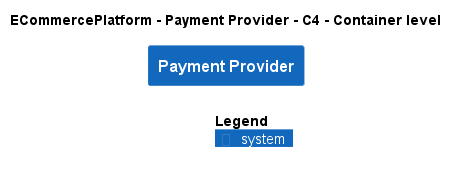

The diagram above was rendered by PlantUML. Its source (embedded in the PNG):
@startuml
!include ..\..\..\.c4s\C4_Container.puml

AddElementTag("c4interflow:lifecycle:new", $bgColor=green, $fontColor=#ffffff, $borderColor=green, $shadowing="False")
AddElementTag("c4interflow:lifecycle:changed", $bgColor=orange, $fontColor=#ffffff, $borderColor=orange, $shadowing="False")
AddElementTag("c4interflow:lifecycle:removed", $bgColor=red, $fontColor=#ffffff, $borderColor=red, $shadowing="False")

AddRelTag("c4interflow:lifecycle:new", $textColor=green, $lineColor=green)
AddRelTag("c4interflow:lifecycle:changed", $textColor=orange, $lineColor=orange)
AddRelTag("c4interflow:lifecycle:removed", $textColor=red, $lineColor=red)

SHOW_PERSON_PORTRAIT()
LAYOUT_TOP_DOWN()

skinparam linetype polyline

title ECommercePlatform - Payment Provider - C4 - Container level

System(ECommercePlatform.SoftwareSystems.PaymentProvider, "Payment Provider", "")



SHOW_LEGEND()
@enduml